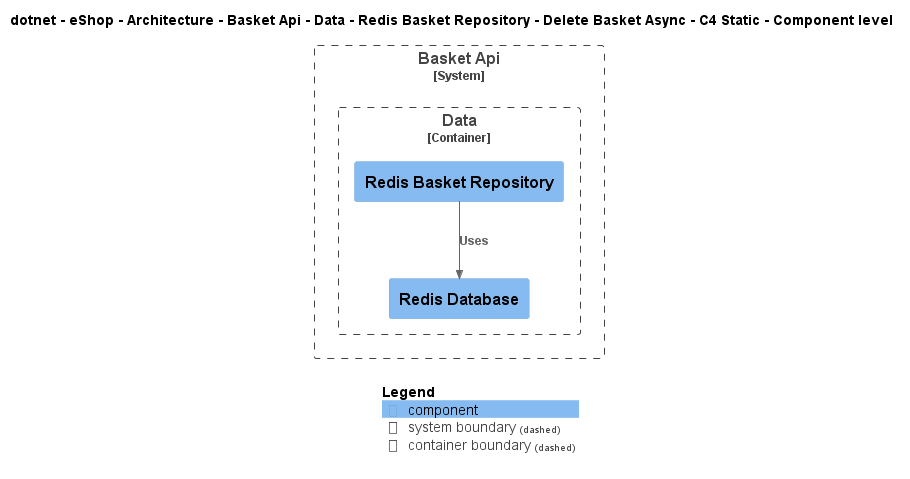

The diagram above was rendered by PlantUML. Its source (embedded in the PNG):
@startuml
!include ..\..\..\..\..\..\..\..\..\..\..\.c4s\C4_Component.puml

AddElementTag("c4interflow:lifecycle:new", $bgColor=green, $fontColor=#ffffff, $borderColor=green, $shadowing="False")
AddElementTag("c4interflow:lifecycle:changed", $bgColor=orange, $fontColor=#ffffff, $borderColor=orange, $shadowing="False")
AddElementTag("c4interflow:lifecycle:removed", $bgColor=red, $fontColor=#ffffff, $borderColor=red, $shadowing="False")

AddRelTag("c4interflow:lifecycle:new", $textColor=green, $lineColor=green)
AddRelTag("c4interflow:lifecycle:changed", $textColor=orange, $lineColor=orange)
AddRelTag("c4interflow:lifecycle:removed", $textColor=red, $lineColor=red)

SHOW_PERSON_PORTRAIT()
LAYOUT_TOP_DOWN()

skinparam linetype polyline

title dotnet - eShop - Architecture - Basket Api - Data - Redis Basket Repository - Delete Basket Async - C4 Static - Component level


System_Boundary(dotnet.eShop.Architecture.SoftwareSystems.BasketApi, "Basket Api") {
    
Container_Boundary(dotnet.eShop.Architecture.SoftwareSystems.BasketApi.Containers.Data, "Data") {
    Component(dotnet.eShop.Architecture.SoftwareSystems.BasketApi.Containers.Data.Components.RedisBasketRepository, "Redis Basket Repository", "", "")
    Component(dotnet.eShop.Architecture.SoftwareSystems.BasketApi.Containers.Data.Components.RedisDatabase, "Redis Database", "", "")
}
}

Rel(dotnet.eShop.Architecture.SoftwareSystems.BasketApi.Containers.Data.Components.RedisBasketRepository, dotnet.eShop.Architecture.SoftwareSystems.BasketApi.Containers.Data.Components.RedisDatabase, "Uses")


SHOW_LEGEND()
@enduml